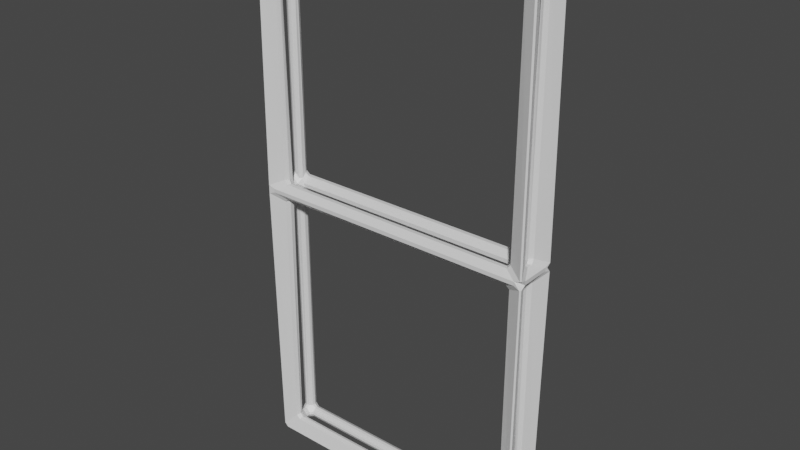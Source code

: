 # Source: 1x2Chassis.blend  (saved by Blender 2.90.8; exported with 4.5.12 LTS)
import bpy
from mathutils import Matrix  # noqa: F401  (used for matrix-valued properties, if any)

bpy.ops.wm.read_factory_settings(use_empty=True)
scene = bpy.context.scene
scene.name = 'Scene'

# ---- collections
col_collection = bpy.data.collections.new('Collection'); scene.collection.children.link(col_collection)

# ---- materials (node trees are filled in below, after node groups)
mat_material = bpy.data.materials.new('Material')
mat_material.alpha_threshold = 0.0
mat_material.use_transparent_shadow = False
mat_material.line_color = (0.0, 0.0, 0.0, 1.0)

# ---- material node trees
mat_material.use_nodes = True; mat_material.node_tree.nodes.clear()
_N = mat_material.node_tree.nodes; _L = mat_material.node_tree.links
n0 = _N.new('ShaderNodeOutputMaterial'); n0.name = 'Material Output'; n0.location = (300, 300)
n1 = _N.new('ShaderNodeBsdfPrincipled'); n1.name = 'Principled BSDF'; n1.location = (10, 300)
n1.distribution = 'GGX'
n1.subsurface_method = 'BURLEY'
n1.inputs[2].default_value = 0.4
n1.inputs[3].default_value = 1.45
n1.inputs[27].default_value = (0.0, 0.0, 0.0, 1.0)
n1.inputs[28].default_value = 1.0
_L.new(n1.outputs[0], n0.inputs[0])
n0.is_active_output = True

# ---- world
world_world = bpy.data.worlds.new('World'); scene.world = world_world
world_world.use_nodes = True; world_world.node_tree.nodes.clear()
_N = world_world.node_tree.nodes; _L = world_world.node_tree.links
n0 = _N.new('ShaderNodeOutputWorld'); n0.name = 'World Output'; n0.location = (300, 300)
n1 = _N.new('ShaderNodeBackground'); n1.name = 'Background'; n1.location = (10, 300)
n1.inputs[0].default_value = (0.05088, 0.05088, 0.05088, 1.0)
_L.new(n1.outputs[0], n0.inputs[0])
n0.is_active_output = True
world_world.color = (0.05088, 0.05088, 0.05088)
world_world.use_sun_shadow = False
world_world.sun_shadow_jitter_overblur = 0.0

# ---- meshes
me_cube = bpy.data.meshes.new('Cube')
me_cube.from_pydata([(-5.0, -0.5, 10.0), (-5.0, 0.5, 10.0), (5.0, -0.5, 10.0), (5.0, 0.5, 10.0), (-5.0, -0.5, -10.0), (-5.0, 0.5, -10.0), (5.0, -0.5, -10.0), (5.0, 0.5, -10.0), (-5.0, 0.5, 2.98e-08), (5.0, -0.5, -2.98e-08), (5.0, 0.5, 2.98e-08), (-5.0, -0.5, -2.98e-08)], [], [(11, 4, 6, 9), (10, 9, 6, 7), (7, 6, 4, 5), (8, 1, 3, 10), (1, 0, 2, 3), (8, 11, 0, 1), (5, 4, 11, 8), (5, 8, 10, 7), (3, 2, 9, 10), (0, 11, 9, 2)])
_uv = me_cube.uv_layers.new(name='UVMap')
_uv.uv.foreach_set('vector', [0.4348, 0.5, 0.4348, 1.0, 1.659e-07, 1.0, 8.293e-08, 0.5, 0.8696, 0.5, 0.913, 0.5, 0.913, 1.0, 0.8696, 1.0, 1.0, 0.5, 0.9565, 0.5, 0.9565, 0.0, 1.0, 0.0, 0.4348, 0.5, 0.4348, 0.0, 0.8696, 0.0, 0.8696, 0.5, 1.0, 1.0, 0.9565, 1.0, 0.9565, 0.5, 1.0, 0.5, 0.9565, 0.5, 0.913, 0.5, 0.913, 0.0, 0.9565, 0.0, 0.9565, 1.0, 0.913, 1.0, 0.913, 0.5, 0.9565, 0.5, 0.4348, 1.0, 0.4348, 0.5, 0.8696, 0.5, 0.8696, 1.0, 0.8696, 0.0, 0.913, 0.0, 0.913, 0.5, 0.8696, 0.5, 0.4348, 0.0, 0.4348, 0.5, 8.293e-08, 0.5, 0.0, 0.0])
me_cube.materials.append(mat_material)
me_cube.use_remesh_preserve_volume = False
me_cube.use_remesh_preserve_attributes = False
me_cube.use_mirror_vertex_groups = False
me_cube.update()

# ---- objects
ob_cube = bpy.data.objects.new('Cube', me_cube)

# ---- transforms, parenting, visibility, modifiers, constraints
ob_cube.location = (0.0, 0.0, 0.0)
ob_cube.lock_rotations_4d = False
ob_cube.empty_display_type = 'ARROWS'
ob_cube.lineart.crease_threshold = 0.0
_m = ob_cube.modifiers.new('Wireframe', 'WIREFRAME')
_m.thickness = 1.0
_m.use_even_offset = False
_m = ob_cube.modifiers.new('Bevel', 'BEVEL')
_m.limit_method = 'NONE'

# ---- collection membership
col_collection.objects.link(ob_cube)

# ---- scene / render settings (as saved in the file)
scene.frame_start = 1; scene.frame_end = 250; scene.frame_set(1)
scene.render.engine = 'BLENDER_EEVEE_NEXT'
scene.cycles.use_denoising = False
scene.cycles.samples = 128
scene.cycles.sampling_pattern = 'TABULATED_SOBOL'
scene.cycles.use_adaptive_sampling = False
scene.cycles.use_light_tree = False
scene.view_settings.view_transform = 'Filmic'
bpy.context.view_layer.update()

# ---- added for rendering (the .blend has no active camera and no usable light): camera, sun
cam_auto = bpy.data.cameras.new('AutoCamera')
cam_auto.lens = 50.0
cam_auto.sensor_width = 36.0
cam_auto.clip_end = 1000.0
ob_auto_camera = bpy.data.objects.new('AutoCamera', cam_auto)
scene.collection.objects.link(ob_auto_camera)
ob_auto_camera.location = (20.7093, -24.8512, 16.5675)
ob_auto_camera.rotation_euler = (1.09748, -7.21219e-08, 0.694738)
scene.camera = ob_auto_camera
light_auto_sun = bpy.data.lights.new('AutoSun', 'SUN')
light_auto_sun.energy = 3.0
light_auto_sun.angle = 0.0523599
ob_auto_sun = bpy.data.objects.new('AutoSun', light_auto_sun)
scene.collection.objects.link(ob_auto_sun)
ob_auto_sun.rotation_euler = (0.872665, 0.174533, 0.523599)
bpy.context.view_layer.update()
